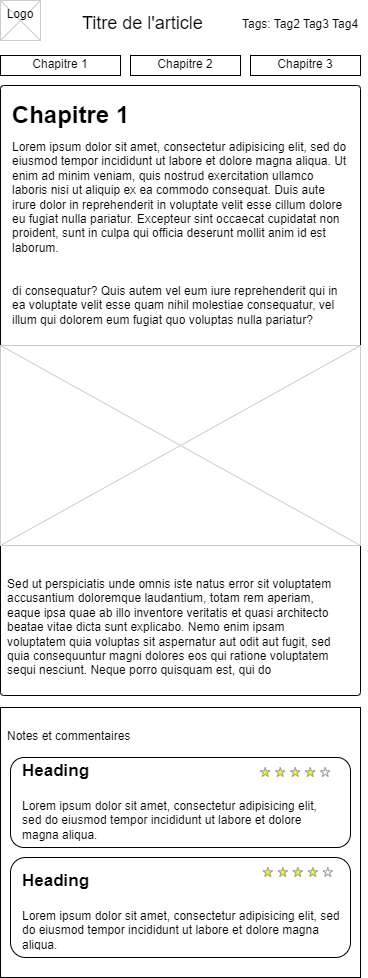

The diagram above was exported from draw.io. Its source (the exported page's mxGraphModel, read from the mxfile embedded in the PNG):
<mxGraphModel dx="1434" dy="884" grid="1" gridSize="10" guides="1" tooltips="1" connect="1" arrows="1" fold="1" page="1" pageScale="1" pageWidth="826" pageHeight="1169" background="none" math="0" shadow="0">
  <root>
    <mxCell id="0" />
    <mxCell id="1" parent="0" />
    <mxCell id="U4MEnaKeAxZYiRRCWtu5-73" value="" style="rounded=0;whiteSpace=wrap;html=1;" vertex="1" parent="1">
      <mxGeometry x="20" y="722" width="360" height="270" as="geometry" />
    </mxCell>
    <mxCell id="U4MEnaKeAxZYiRRCWtu5-74" value="" style="rounded=1;whiteSpace=wrap;html=1;" vertex="1" parent="1">
      <mxGeometry x="30" y="772" width="340" height="90" as="geometry" />
    </mxCell>
    <mxCell id="U4MEnaKeAxZYiRRCWtu5-65" value="" style="rounded=1;whiteSpace=wrap;html=1;arcSize=1;fillOpacity=100;strokeOpacity=100;" vertex="1" parent="1">
      <mxGeometry x="20" y="100" width="360" height="610" as="geometry" />
    </mxCell>
    <mxCell id="2" value="Titre de l'article" style="text;spacingTop=-5;fontSize=18;fontStyle=0" parent="1" vertex="1">
      <mxGeometry x="100" y="25" width="230" height="20" as="geometry" />
    </mxCell>
    <mxCell id="5" value="Chapitre 1" style="text;spacingTop=-5;strokeColor=default;align=center;" parent="1" vertex="1">
      <mxGeometry x="20" y="70" width="120" height="20" as="geometry" />
    </mxCell>
    <mxCell id="6" value="Chapitre 2" style="text;spacingTop=-5;strokeColor=default;align=center;" parent="1" vertex="1">
      <mxGeometry x="150" y="70" width="110" height="20" as="geometry" />
    </mxCell>
    <mxCell id="9" value="Lorem ipsum dolor sit amet, consectetur adipisicing elit, sed do eiusmod tempor incididunt ut labore et dolore magna aliqua. Ut enim ad minim veniam, quis nostrud exercitation ullamco laboris nisi ut aliquip ex ea commodo consequat. Duis aute irure dolor in reprehenderit in voluptate velit esse cillum dolore eu fugiat nulla pariatur. Excepteur sint occaecat cupidatat non proident, sunt in culpa qui officia deserunt mollit anim id est laborum.&#10;&#10;&#10;di consequatur? Quis autem vel eum iure reprehenderit qui in ea voluptate velit esse quam nihil molestiae consequatur, vel illum qui dolorem eum fugiat quo voluptas nulla pariatur?" style="text;spacingTop=-5;whiteSpace=wrap;align=left" parent="1" vertex="1">
      <mxGeometry x="30" y="153" width="340" height="207" as="geometry" />
    </mxCell>
    <mxCell id="20" value="" style="verticalLabelPosition=bottom;verticalAlign=top;strokeWidth=1;shape=mxgraph.mockup.graphics.iconGrid;strokeColor=#CCCCCC;gridSize=1,1;" parent="1" vertex="1">
      <mxGeometry x="20" y="15" width="40" height="40" as="geometry" />
    </mxCell>
    <mxCell id="21" value="Logo" style="text;spacingTop=-5;align=center" parent="1" vertex="1">
      <mxGeometry x="20" y="20" width="40" height="40" as="geometry" />
    </mxCell>
    <mxCell id="22" value="Chapitre 3&#10;" style="text;spacingTop=-5;strokeColor=default;align=center;" parent="1" vertex="1">
      <mxGeometry x="270" y="70" width="110" height="20" as="geometry" />
    </mxCell>
    <mxCell id="25" value="" style="verticalLabelPosition=bottom;verticalAlign=top;strokeWidth=1;shape=mxgraph.mockup.graphics.iconGrid;strokeColor=#CCCCCC;gridSize=1,1;" parent="1" vertex="1">
      <mxGeometry x="20" y="360" width="360" height="200" as="geometry" />
    </mxCell>
    <mxCell id="41" value="" style="verticalLabelPosition=bottom;verticalAlign=top;strokeWidth=1;shape=mxgraph.mockup.misc.rating;strokeColor=#999999;fillColor=#ffff00;emptyFillColor=#ffffff;grade=4;ratingScale=5;ratingStyle=star;" parent="1" vertex="1">
      <mxGeometry x="279.99999999999994" y="782" width="77.5" height="10" as="geometry" />
    </mxCell>
    <mxCell id="42" value="Notes et commentaires" style="text;spacingTop=-5;" parent="1" vertex="1">
      <mxGeometry x="25" y="742" width="145" height="20" as="geometry" />
    </mxCell>
    <mxCell id="48" value="Tags: Tag2 Tag3 Tag4" style="text;spacingTop=-5;" parent="1" vertex="1">
      <mxGeometry x="260" y="30" width="127.5" height="20" as="geometry" />
    </mxCell>
    <mxCell id="U4MEnaKeAxZYiRRCWtu5-66" value="Chapitre 1" style="text;strokeColor=none;fillColor=none;html=1;fontSize=24;fontStyle=1;verticalAlign=middle;align=center;" vertex="1" parent="1">
      <mxGeometry x="40" y="110" width="100" height="40" as="geometry" />
    </mxCell>
    <mxCell id="U4MEnaKeAxZYiRRCWtu5-100" value="&lt;h1 style=&quot;margin-top: 0px;&quot;&gt;&lt;font style=&quot;font-size: 17px;&quot;&gt;Heading&lt;/font&gt;&lt;/h1&gt;&lt;p&gt;Lorem ipsum dolor sit amet, consectetur adipisicing elit, sed do eiusmod tempor incididunt ut labore et dolore magna aliqua.&lt;/p&gt;" style="text;html=1;whiteSpace=wrap;overflow=hidden;rounded=0;" vertex="1" parent="1">
      <mxGeometry x="40" y="762" width="310" height="120" as="geometry" />
    </mxCell>
    <mxCell id="U4MEnaKeAxZYiRRCWtu5-101" value="" style="rounded=1;whiteSpace=wrap;html=1;" vertex="1" parent="1">
      <mxGeometry x="30" y="872" width="340" height="100" as="geometry" />
    </mxCell>
    <mxCell id="U4MEnaKeAxZYiRRCWtu5-102" value="" style="verticalLabelPosition=bottom;verticalAlign=top;strokeWidth=1;shape=mxgraph.mockup.misc.rating;strokeColor=#999999;fillColor=#ffff00;emptyFillColor=#ffffff;grade=4;ratingScale=5;ratingStyle=star;" vertex="1" parent="1">
      <mxGeometry x="282.49999999999994" y="882" width="77.5" height="10" as="geometry" />
    </mxCell>
    <mxCell id="U4MEnaKeAxZYiRRCWtu5-103" value="&lt;h1 style=&quot;margin-top: 0px;&quot;&gt;&lt;font style=&quot;font-size: 17px;&quot;&gt;Heading&lt;/font&gt;&lt;/h1&gt;&lt;p&gt;Lorem ipsum dolor sit amet, consectetur adipisicing elit, sed do eiusmod tempor incididunt ut labore et dolore magna aliqua.&lt;/p&gt;" style="text;html=1;whiteSpace=wrap;overflow=hidden;rounded=0;" vertex="1" parent="1">
      <mxGeometry x="40" y="872" width="320" height="90" as="geometry" />
    </mxCell>
    <mxCell id="U4MEnaKeAxZYiRRCWtu5-104" value="Sed ut perspiciatis unde omnis iste natus error sit voluptatem accusantium doloremque laudantium, totam rem aperiam, eaque ipsa quae ab illo inventore veritatis et quasi architecto beatae vitae dicta sunt explicabo. Nemo enim ipsam voluptatem quia voluptas sit aspernatur aut odit aut fugit, sed quia consequuntur magni dolores eos qui ratione voluptatem sequi nesciunt. Neque porro quisquam est, qui do" style="text;spacingTop=-5;whiteSpace=wrap;align=left" vertex="1" parent="1">
      <mxGeometry x="25" y="590" width="340" height="107" as="geometry" />
    </mxCell>
  </root>
</mxGraphModel>